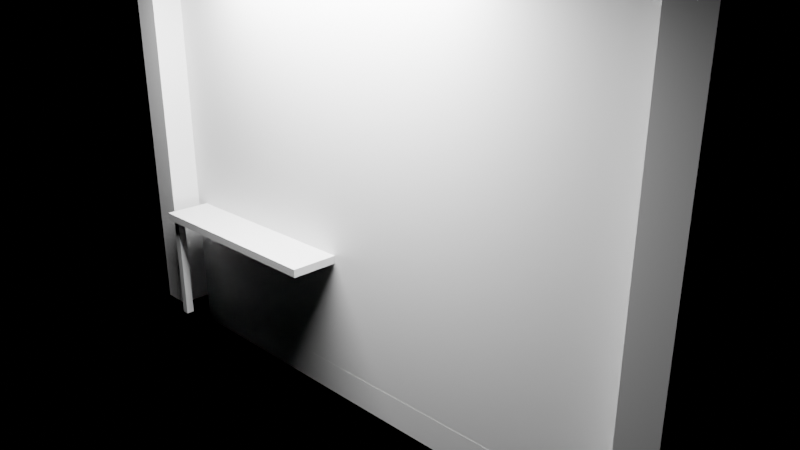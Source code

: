 # Source: e2238_after.blend  (saved by Blender 5.2.44; exported with 4.5.12 LTS)
import bpy
from mathutils import Matrix  # noqa: F401  (used for matrix-valued properties, if any)

bpy.ops.wm.read_factory_settings(use_empty=True)
scene = bpy.context.scene
scene.name = 'Scene'

# ---- materials (node trees are filled in below, after node groups)
mat_muro_pintura = bpy.data.materials.new('Muro_Pintura')
mat_parquet = bpy.data.materials.new('Parquet')
mat_losacero = bpy.data.materials.new('Losacero')
mat_tela_gris = bpy.data.materials.new('Tela_Gris')
mat_madera_roble = bpy.data.materials.new('Madera_Roble')
mat_marco_negro = bpy.data.materials.new('Marco_Negro')
mat_mdf_blanco = bpy.data.materials.new('MDF_Blanco')

# ---- material node trees
mat_muro_pintura.use_nodes = True; mat_muro_pintura.node_tree.nodes.clear()
_N = mat_muro_pintura.node_tree.nodes; _L = mat_muro_pintura.node_tree.links
n0 = _N.new('ShaderNodeBsdfPrincipled'); n0.name = 'Principled BSDF'; n0.location = (-200, 100)
n0.inputs[3].default_value = 1.45
n0.inputs[10].default_value = 0.005
n1 = _N.new('ShaderNodeOutputMaterial'); n1.name = 'Material Output'; n1.location = (200, 100)
_L.new(n0.outputs[0], n1.inputs[0])
n1.is_active_output = True
mat_parquet.use_nodes = True; mat_parquet.node_tree.nodes.clear()
_N = mat_parquet.node_tree.nodes; _L = mat_parquet.node_tree.links
n0 = _N.new('ShaderNodeBsdfPrincipled'); n0.name = 'Principled BSDF'; n0.location = (-200, 100)
n0.inputs[3].default_value = 1.45
n0.inputs[10].default_value = 0.005
n1 = _N.new('ShaderNodeOutputMaterial'); n1.name = 'Material Output'; n1.location = (200, 100)
_L.new(n0.outputs[0], n1.inputs[0])
n1.is_active_output = True
mat_losacero.use_nodes = True; mat_losacero.node_tree.nodes.clear()
_N = mat_losacero.node_tree.nodes; _L = mat_losacero.node_tree.links
n0 = _N.new('ShaderNodeBsdfPrincipled'); n0.name = 'Principled BSDF'; n0.location = (-200, 100)
n0.inputs[3].default_value = 1.45
n0.inputs[10].default_value = 0.005
n1 = _N.new('ShaderNodeOutputMaterial'); n1.name = 'Material Output'; n1.location = (200, 100)
_L.new(n0.outputs[0], n1.inputs[0])
n1.is_active_output = True
mat_tela_gris.use_nodes = True; mat_tela_gris.node_tree.nodes.clear()
_N = mat_tela_gris.node_tree.nodes; _L = mat_tela_gris.node_tree.links
n0 = _N.new('ShaderNodeBsdfPrincipled'); n0.name = 'Principled BSDF'; n0.location = (-200, 100)
n0.inputs[3].default_value = 1.45
n0.inputs[10].default_value = 0.005
n1 = _N.new('ShaderNodeOutputMaterial'); n1.name = 'Material Output'; n1.location = (200, 100)
_L.new(n0.outputs[0], n1.inputs[0])
n1.is_active_output = True
mat_madera_roble.use_nodes = True; mat_madera_roble.node_tree.nodes.clear()
_N = mat_madera_roble.node_tree.nodes; _L = mat_madera_roble.node_tree.links
n0 = _N.new('ShaderNodeBsdfPrincipled'); n0.name = 'Principled BSDF'; n0.location = (-200, 100)
n0.inputs[3].default_value = 1.45
n0.inputs[10].default_value = 0.005
n1 = _N.new('ShaderNodeOutputMaterial'); n1.name = 'Material Output'; n1.location = (200, 100)
_L.new(n0.outputs[0], n1.inputs[0])
n1.is_active_output = True
mat_marco_negro.use_nodes = True; mat_marco_negro.node_tree.nodes.clear()
_N = mat_marco_negro.node_tree.nodes; _L = mat_marco_negro.node_tree.links
n0 = _N.new('ShaderNodeBsdfPrincipled'); n0.name = 'Principled BSDF'; n0.location = (-200, 100)
n0.inputs[3].default_value = 1.45
n0.inputs[10].default_value = 0.005
n1 = _N.new('ShaderNodeOutputMaterial'); n1.name = 'Material Output'; n1.location = (200, 100)
_L.new(n0.outputs[0], n1.inputs[0])
n1.is_active_output = True
mat_mdf_blanco.use_nodes = True; mat_mdf_blanco.node_tree.nodes.clear()
_N = mat_mdf_blanco.node_tree.nodes; _L = mat_mdf_blanco.node_tree.links
n0 = _N.new('ShaderNodeBsdfPrincipled'); n0.name = 'Principled BSDF'; n0.location = (-200, 100)
n0.inputs[3].default_value = 1.45
n0.inputs[10].default_value = 0.005
n1 = _N.new('ShaderNodeOutputMaterial'); n1.name = 'Material Output'; n1.location = (200, 100)
_L.new(n0.outputs[0], n1.inputs[0])
n1.is_active_output = True

# ---- cameras
cam_camara_oficina = bpy.data.cameras.new('Camara_Oficina')
cam_camara_oficina.lens = 35.0

# ---- lights
light_luz_oficina = bpy.data.lights.new('Luz_Oficina', 'AREA')
light_luz_oficina.energy = 600.0
light_luz_oficina.shadow_soft_size = 0.25
light_luz_oficina.size = 2.0

# ---- meshes
me_oficina_muro_sur_cuerpo_mesh = bpy.data.meshes.new('Oficina_Muro_Sur_Cuerpo_mesh')
me_oficina_muro_sur_cuerpo_mesh.from_pydata([(0.0, 0.0, 0.0), (2.45, 0.0, 0.0), (2.45, 0.2, 0.0), (0.0, 0.2, 0.0), (0.0, 0.0, 2.7), (2.45, 0.0, 2.7), (2.45, 0.2, 2.7), (0.0, 0.2, 2.7)], [], [(0, 1, 2, 3), (4, 5, 6, 7), (0, 1, 5, 4), (1, 2, 6, 5), (2, 3, 7, 6), (3, 0, 4, 7)])
me_oficina_muro_sur_cuerpo_mesh.materials.append(mat_muro_pintura)
me_oficina_muro_sur_cuerpo_mesh.update()
me_oficina_muro_norte_cuerpo_mesh = bpy.data.meshes.new('Oficina_Muro_Norte_Cuerpo_mesh')
me_oficina_muro_norte_cuerpo_mesh.from_pydata([(0.0, 0.0, 0.0), (2.45, 0.0, 0.0), (2.45, 0.2, 0.0), (0.0, 0.2, 0.0), (0.0, 0.0, 2.7), (2.45, 0.0, 2.7), (2.45, 0.2, 2.7), (0.0, 0.2, 2.7)], [], [(0, 1, 2, 3), (4, 5, 6, 7), (0, 1, 5, 4), (1, 2, 6, 5), (2, 3, 7, 6), (3, 0, 4, 7)])
me_oficina_muro_norte_cuerpo_mesh.materials.append(mat_muro_pintura)
me_oficina_muro_norte_cuerpo_mesh.update()
me_oficina_muro_oeste_cuerpo_mesh = bpy.data.meshes.new('Oficina_Muro_Oeste_Cuerpo_mesh')
me_oficina_muro_oeste_cuerpo_mesh.from_pydata([(0.0, 0.0, 0.0), (3.5, 0.0, 0.0), (3.5, 0.2, 0.0), (0.0, 0.2, 0.0), (0.0, 0.0, 2.7), (3.5, 0.0, 2.7), (3.5, 0.2, 2.7), (0.0, 0.2, 2.7)], [], [(0, 1, 2, 3), (4, 5, 6, 7), (0, 1, 5, 4), (1, 2, 6, 5), (2, 3, 7, 6), (3, 0, 4, 7)])
me_oficina_muro_oeste_cuerpo_mesh.materials.append(mat_muro_pintura)
me_oficina_muro_oeste_cuerpo_mesh.update()
me_oficina_muro_este_cuerpo_mesh = bpy.data.meshes.new('Oficina_Muro_Este_Cuerpo_mesh')
me_oficina_muro_este_cuerpo_mesh.from_pydata([(0.0, 0.0, 0.0), (3.5, 0.0, 0.0), (3.5, 0.2, 0.0), (0.0, 0.2, 0.0), (0.0, 0.0, 2.7), (3.5, 0.0, 2.7), (3.5, 0.2, 2.7), (0.0, 0.2, 2.7)], [], [(0, 1, 2, 3), (4, 5, 6, 7), (0, 1, 5, 4), (1, 2, 6, 5), (2, 3, 7, 6), (3, 0, 4, 7)])
me_oficina_muro_este_cuerpo_mesh.materials.append(mat_muro_pintura)
me_oficina_muro_este_cuerpo_mesh.update()
me_oficina_suelo_mesh = bpy.data.meshes.new('Oficina_Suelo_mesh')
me_oficina_suelo_mesh.from_pydata([(0.0, 0.0, 0.0), (2.05, 0.0, 0.0), (2.05, 3.5, 0.0), (0.0, 3.5, 0.0), (0.0, 0.0, 0.2), (2.05, 0.0, 0.2), (2.05, 3.5, 0.2), (0.0, 3.5, 0.2)], [], [(0, 3, 2, 1), (4, 5, 6, 7), (0, 1, 5, 4), (1, 2, 6, 5), (3, 0, 4, 7), (2, 3, 7, 6)])
me_oficina_suelo_mesh.materials.append(mat_parquet)
me_oficina_suelo_mesh.update()
me_oficina_techo_cuerpo_mesh = bpy.data.meshes.new('Oficina_Techo_Cuerpo_mesh')
me_oficina_techo_cuerpo_mesh.from_pydata([(0.0, 0.0, 2.7), (2.05, 0.0, 2.7), (2.05, 3.5, 2.7), (0.0, 3.5, 2.7), (0.0, 0.0, 2.9), (2.05, 0.0, 2.9), (2.05, 3.5, 2.9), (0.0, 3.5, 2.9)], [], [(0, 1, 2, 3), (4, 5, 6, 7), (0, 1, 5, 4), (1, 2, 6, 5), (2, 3, 7, 6), (3, 0, 4, 7)])
me_oficina_techo_cuerpo_mesh.materials.append(mat_losacero)
me_oficina_techo_cuerpo_mesh.update()
me_silla_oficina_pata_mesh = bpy.data.meshes.new('Silla_Oficina_Pata_mesh')
me_silla_oficina_pata_mesh.from_pydata([(0.0, 0.0, 0.0), (0.03, 0.0, 0.0), (0.03, 0.03, 0.0), (0.0, 0.03, 0.0), (0.0, 0.0, 0.45), (0.03, 0.0, 0.45), (0.03, 0.03, 0.45), (0.0, 0.03, 0.45)], [], [(0, 1, 2, 3), (4, 5, 6, 7), (0, 1, 5, 4), (1, 2, 6, 5), (2, 3, 7, 6), (3, 0, 4, 7)])
me_silla_oficina_pata_mesh.materials.append(mat_tela_gris)
me_silla_oficina_pata_mesh.update()
me_silla_oficina_pata_mesh_001 = bpy.data.meshes.new('Silla_Oficina_Pata_mesh.001')
me_silla_oficina_pata_mesh_001.from_pydata([(0.0, 0.0, 0.0), (0.03, 0.0, 0.0), (0.03, 0.03, 0.0), (0.0, 0.03, 0.0), (0.0, 0.0, 0.45), (0.03, 0.0, 0.45), (0.03, 0.03, 0.45), (0.0, 0.03, 0.45)], [], [(0, 1, 2, 3), (4, 5, 6, 7), (0, 1, 5, 4), (1, 2, 6, 5), (2, 3, 7, 6), (3, 0, 4, 7)])
me_silla_oficina_pata_mesh_001.materials.append(mat_tela_gris)
me_silla_oficina_pata_mesh_001.update()
me_silla_oficina_pata_mesh_002 = bpy.data.meshes.new('Silla_Oficina_Pata_mesh.002')
me_silla_oficina_pata_mesh_002.from_pydata([(0.0, 0.0, 0.0), (0.03, 0.0, 0.0), (0.03, 0.03, 0.0), (0.0, 0.03, 0.0), (0.0, 0.0, 0.45), (0.03, 0.0, 0.45), (0.03, 0.03, 0.45), (0.0, 0.03, 0.45)], [], [(0, 1, 2, 3), (4, 5, 6, 7), (0, 1, 5, 4), (1, 2, 6, 5), (2, 3, 7, 6), (3, 0, 4, 7)])
me_silla_oficina_pata_mesh_002.materials.append(mat_tela_gris)
me_silla_oficina_pata_mesh_002.update()
me_silla_oficina_pata_mesh_003 = bpy.data.meshes.new('Silla_Oficina_Pata_mesh.003')
me_silla_oficina_pata_mesh_003.from_pydata([(0.0, 0.0, 0.0), (0.03, 0.0, 0.0), (0.03, 0.03, 0.0), (0.0, 0.03, 0.0), (0.0, 0.0, 0.45), (0.03, 0.0, 0.45), (0.03, 0.03, 0.45), (0.0, 0.03, 0.45)], [], [(0, 1, 2, 3), (4, 5, 6, 7), (0, 1, 5, 4), (1, 2, 6, 5), (2, 3, 7, 6), (3, 0, 4, 7)])
me_silla_oficina_pata_mesh_003.materials.append(mat_tela_gris)
me_silla_oficina_pata_mesh_003.update()
me_silla_oficina_asiento_mesh = bpy.data.meshes.new('Silla_Oficina_Asiento_mesh')
me_silla_oficina_asiento_mesh.from_pydata([(0.0, 0.0, 0.0), (0.45, 0.0, 0.0), (0.45, 0.45, 0.0), (0.0, 0.45, 0.0), (0.0, 0.0, 0.03), (0.45, 0.0, 0.03), (0.45, 0.45, 0.03), (0.0, 0.45, 0.03)], [], [(0, 1, 2, 3), (4, 5, 6, 7), (0, 1, 5, 4), (1, 2, 6, 5), (2, 3, 7, 6), (3, 0, 4, 7)])
me_silla_oficina_asiento_mesh.materials.append(mat_tela_gris)
me_silla_oficina_asiento_mesh.update()
me_silla_oficina_respaldo_mesh = bpy.data.meshes.new('Silla_Oficina_Respaldo_mesh')
me_silla_oficina_respaldo_mesh.from_pydata([(0.0, 0.0, 0.0), (0.03, 0.0, 0.0), (0.03, 0.45, 0.0), (0.0, 0.45, 0.0), (0.0, 0.0, 0.45), (0.03, 0.0, 0.45), (0.03, 0.45, 0.45), (0.0, 0.45, 0.45)], [], [(0, 1, 2, 3), (4, 5, 6, 7), (0, 1, 5, 4), (1, 2, 6, 5), (2, 3, 7, 6), (3, 0, 4, 7)])
me_silla_oficina_respaldo_mesh.materials.append(mat_tela_gris)
me_silla_oficina_respaldo_mesh.update()
me_cube = bpy.data.meshes.new('Cube')
me_cube.from_pydata([(0.0, 1.95, 0.7), (0.0, 1.95, 0.75), (0.0, 2.55, 0.7), (0.0, 2.55, 0.75), (2.0, 1.95, 0.7), (2.0, 1.95, 0.75), (2.0, 2.55, 0.7), (2.0, 2.55, 0.75), (1.95, 0.3, 0.7), (1.95, 0.3, 0.75), (1.95, 1.7, 0.7), (1.95, 1.7, 0.75), (2.55, 0.3, 0.7), (2.55, 0.3, 0.75), (2.55, 1.7, 0.7), (2.55, 1.7, 0.75)], [], [(0, 1, 3, 2), (2, 3, 7, 6), (6, 7, 5, 4), (4, 5, 1, 0), (2, 6, 4, 0), (7, 3, 1, 5), (8, 9, 11, 10), (10, 11, 15, 14), (14, 15, 13, 12), (12, 13, 9, 8), (10, 14, 12, 8), (15, 11, 9, 13)])
_uv = me_cube.uv_layers.new(name='UVMap')
_uv.uv.foreach_set('vector', [0.375, 0.0, 0.625, 0.0, 0.625, 0.25, 0.375, 0.25, 0.375, 0.25, 0.625, 0.25, 0.625, 0.5, 0.375, 0.5, 0.375, 0.5, 0.625, 0.5, 0.625, 0.75, 0.375, 0.75, 0.375, 0.75, 0.625, 0.75, 0.625, 1.0, 0.375, 1.0, 0.125, 0.5, 0.375, 0.5, 0.375, 0.75, 0.125, 0.75, 0.625, 0.5, 0.875, 0.5, 0.875, 0.75, 0.625, 0.75, 0.375, 0.0, 0.625, 0.0, 0.625, 0.25, 0.375, 0.25, 0.375, 0.25, 0.625, 0.25, 0.625, 0.5, 0.375, 0.5, 0.375, 0.5, 0.625, 0.5, 0.625, 0.75, 0.375, 0.75, 0.375, 0.75, 0.625, 0.75, 0.625, 1.0, 0.375, 1.0, 0.125, 0.5, 0.375, 0.5, 0.375, 0.75, 0.125, 0.75, 0.625, 0.5, 0.875, 0.5, 0.875, 0.75, 0.625, 0.75])
me_cube.materials.append(mat_madera_roble)
me_cube.update()
me_cube_002 = bpy.data.meshes.new('Cube.002')
me_cube_002.from_pydata([(-1.0, -1.0, -1.0), (-1.0, -1.0, 1.0), (-1.0, 1.0, -1.0), (-1.0, 1.0, 1.0), (1.0, -1.0, -1.0), (1.0, -1.0, 1.0), (1.0, 1.0, -1.0), (1.0, 1.0, 1.0)], [], [(0, 1, 3, 2), (2, 3, 7, 6), (6, 7, 5, 4), (4, 5, 1, 0), (2, 6, 4, 0), (7, 3, 1, 5)])
_uv = me_cube_002.uv_layers.new(name='UVMap')
_uv.uv.foreach_set('vector', [0.375, 0.0, 0.625, 0.0, 0.625, 0.25, 0.375, 0.25, 0.375, 0.25, 0.625, 0.25, 0.625, 0.5, 0.375, 0.5, 0.375, 0.5, 0.625, 0.5, 0.625, 0.75, 0.375, 0.75, 0.375, 0.75, 0.625, 0.75, 0.625, 1.0, 0.375, 1.0, 0.125, 0.5, 0.375, 0.5, 0.375, 0.75, 0.125, 0.75, 0.625, 0.5, 0.875, 0.5, 0.875, 0.75, 0.625, 0.75])
me_cube_002.materials.append(mat_marco_negro)
me_cube_002.update()
me_cube_003 = bpy.data.meshes.new('Cube.003')
me_cube_003.from_pydata([(-1.0, -1.0, -1.0), (-1.0, -1.0, 1.0), (-1.0, 1.0, -1.0), (-1.0, 1.0, 1.0), (1.0, -1.0, -1.0), (1.0, -1.0, 1.0), (1.0, 1.0, -1.0), (1.0, 1.0, 1.0)], [], [(0, 1, 3, 2), (2, 3, 7, 6), (6, 7, 5, 4), (4, 5, 1, 0), (2, 6, 4, 0), (7, 3, 1, 5)])
_uv = me_cube_003.uv_layers.new(name='UVMap')
_uv.uv.foreach_set('vector', [0.375, 0.0, 0.625, 0.0, 0.625, 0.25, 0.375, 0.25, 0.375, 0.25, 0.625, 0.25, 0.625, 0.5, 0.375, 0.5, 0.375, 0.5, 0.625, 0.5, 0.625, 0.75, 0.375, 0.75, 0.375, 0.75, 0.625, 0.75, 0.625, 1.0, 0.375, 1.0, 0.125, 0.5, 0.375, 0.5, 0.375, 0.75, 0.125, 0.75, 0.625, 0.5, 0.875, 0.5, 0.875, 0.75, 0.625, 0.75])
me_cube_003.materials.append(mat_marco_negro)
me_cube_003.update()
me_cube_004 = bpy.data.meshes.new('Cube.004')
me_cube_004.from_pydata([(-1.0, -1.0, -1.0), (-1.0, -1.0, 1.0), (-1.0, 1.0, -1.0), (-1.0, 1.0, 1.0), (1.0, -1.0, -1.0), (1.0, -1.0, 1.0), (1.0, 1.0, -1.0), (1.0, 1.0, 1.0)], [], [(0, 1, 3, 2), (2, 3, 7, 6), (6, 7, 5, 4), (4, 5, 1, 0), (2, 6, 4, 0), (7, 3, 1, 5)])
_uv = me_cube_004.uv_layers.new(name='UVMap')
_uv.uv.foreach_set('vector', [0.375, 0.0, 0.625, 0.0, 0.625, 0.25, 0.375, 0.25, 0.375, 0.25, 0.625, 0.25, 0.625, 0.5, 0.375, 0.5, 0.375, 0.5, 0.625, 0.5, 0.625, 0.75, 0.375, 0.75, 0.375, 0.75, 0.625, 0.75, 0.625, 1.0, 0.375, 1.0, 0.125, 0.5, 0.375, 0.5, 0.375, 0.75, 0.125, 0.75, 0.625, 0.5, 0.875, 0.5, 0.875, 0.75, 0.625, 0.75])
me_cube_004.materials.append(mat_marco_negro)
me_cube_004.update()
me_cube_005 = bpy.data.meshes.new('Cube.005')
me_cube_005.from_pydata([], [], [])
_uv = me_cube_005.uv_layers.new(name='UVMap')
_uv.uv.foreach_set('vector', [])
me_cube_005.materials.append(mat_madera_roble)
me_cube_005.update()
me_cube_006 = bpy.data.meshes.new('Cube.006')
me_cube_006.from_pydata([], [], [])
_uv = me_cube_006.uv_layers.new(name='UVMap')
_uv.uv.foreach_set('vector', [])
me_cube_006.materials.append(mat_mdf_blanco)
me_cube_006.update()
me_cube_007 = bpy.data.meshes.new('Cube.007')
me_cube_007.from_pydata([], [], [])
_uv = me_cube_007.uv_layers.new(name='UVMap')
_uv.uv.foreach_set('vector', [])
me_cube_007.materials.append(mat_mdf_blanco)
me_cube_007.update()
me_cube_008 = bpy.data.meshes.new('Cube.008')
me_cube_008.from_pydata([], [], [])
_uv = me_cube_008.uv_layers.new(name='UVMap')
_uv.uv.foreach_set('vector', [])
me_cube_008.materials.append(mat_madera_roble)
me_cube_008.update()
me_cube_009 = bpy.data.meshes.new('Cube.009')
me_cube_009.from_pydata([], [], [])
_uv = me_cube_009.uv_layers.new(name='UVMap')
_uv.uv.foreach_set('vector', [])
me_cube_009.materials.append(mat_mdf_blanco)
me_cube_009.update()
me_cube_010 = bpy.data.meshes.new('Cube.010')
me_cube_010.from_pydata([], [], [])
_uv = me_cube_010.uv_layers.new(name='UVMap')
_uv.uv.foreach_set('vector', [])
me_cube_010.materials.append(mat_mdf_blanco)
me_cube_010.update()

# ---- objects
ob_oficina = bpy.data.objects.new('Oficina', None)
ob_oficina_muro_sur = bpy.data.objects.new('Oficina_Muro_Sur', None)
ob_oficina_muro_sur_cuerpo = bpy.data.objects.new('Oficina_Muro_Sur_Cuerpo', me_oficina_muro_sur_cuerpo_mesh)
ob_oficina_muro_norte = bpy.data.objects.new('Oficina_Muro_Norte', None)
ob_oficina_muro_norte_cuerpo = bpy.data.objects.new('Oficina_Muro_Norte_Cuerpo', me_oficina_muro_norte_cuerpo_mesh)
ob_oficina_muro_oeste = bpy.data.objects.new('Oficina_Muro_Oeste', None)
ob_oficina_muro_oeste_cuerpo = bpy.data.objects.new('Oficina_Muro_Oeste_Cuerpo', me_oficina_muro_oeste_cuerpo_mesh)
ob_oficina_muro_este = bpy.data.objects.new('Oficina_Muro_Este', None)
ob_oficina_muro_este_cuerpo = bpy.data.objects.new('Oficina_Muro_Este_Cuerpo', me_oficina_muro_este_cuerpo_mesh)
ob_oficina_suelo_solido = bpy.data.objects.new('Oficina_Suelo_Solido', me_oficina_suelo_mesh)
ob_oficina_suelo = bpy.data.objects.new('Oficina_Suelo', None)
ob_oficina_techo_cuerpo = bpy.data.objects.new('Oficina_Techo_Cuerpo', me_oficina_techo_cuerpo_mesh)
ob_oficina_techo = bpy.data.objects.new('Oficina_Techo', None)
ob_silla_oficina = bpy.data.objects.new('Silla_Oficina', None)
ob_silla_oficina_pata = bpy.data.objects.new('Silla_Oficina_Pata', me_silla_oficina_pata_mesh)
ob_silla_oficina_pata_001 = bpy.data.objects.new('Silla_Oficina_Pata.001', me_silla_oficina_pata_mesh_001)
ob_silla_oficina_pata_002 = bpy.data.objects.new('Silla_Oficina_Pata.002', me_silla_oficina_pata_mesh_002)
ob_silla_oficina_pata_003 = bpy.data.objects.new('Silla_Oficina_Pata.003', me_silla_oficina_pata_mesh_003)
ob_silla_oficina_asiento = bpy.data.objects.new('Silla_Oficina_Asiento', me_silla_oficina_asiento_mesh)
ob_silla_oficina_respaldo = bpy.data.objects.new('Silla_Oficina_Respaldo', me_silla_oficina_respaldo_mesh)
ob_escritorio_largo = bpy.data.objects.new('Escritorio_Largo', me_cube)
ob_cube = bpy.data.objects.new('Cube', me_cube_002)
ob_cube_001 = bpy.data.objects.new('Cube.001', me_cube_003)
ob_cube_002 = bpy.data.objects.new('Cube.002', me_cube_004)
ob_cube_003 = bpy.data.objects.new('Cube.003', me_cube_005)
ob_cube_004 = bpy.data.objects.new('Cube.004', me_cube_006)
ob_cube_005 = bpy.data.objects.new('Cube.005', me_cube_007)
ob_cube_006 = bpy.data.objects.new('Cube.006', me_cube_008)
ob_cube_007 = bpy.data.objects.new('Cube.007', me_cube_009)
ob_cube_008 = bpy.data.objects.new('Cube.008', me_cube_010)
ob_luz_oficina = bpy.data.objects.new('Luz_Oficina', light_luz_oficina)
ob_camara_oficina = bpy.data.objects.new('Camara_Oficina', cam_camara_oficina)

# ---- transforms, parenting, visibility, modifiers, constraints
ob_oficina.location = (0.0, 0.0, 0.0)
ob_oficina.empty_display_type = 'ARROWS'
ob_oficina_muro_sur.parent = ob_oficina
ob_oficina_muro_sur.location = (0.0, 0.0, 0.0)
ob_oficina_muro_sur.empty_display_type = 'ARROWS'
ob_oficina_muro_sur_cuerpo.parent = ob_oficina_muro_sur
ob_oficina_muro_sur_cuerpo.location = (0.0, 0.0, 0.0)
ob_oficina_muro_norte.parent = ob_oficina
ob_oficina_muro_norte.location = (0.0, 3.7, 0.0)
ob_oficina_muro_norte.empty_display_type = 'ARROWS'
ob_oficina_muro_norte_cuerpo.parent = ob_oficina_muro_norte
ob_oficina_muro_norte_cuerpo.location = (0.0, 0.0, 0.0)
ob_oficina_muro_oeste.parent = ob_oficina
ob_oficina_muro_oeste.location = (0.0, 0.2, 0.0)
ob_oficina_muro_oeste.rotation_euler = (0.0, 0.0, 1.571)
ob_oficina_muro_oeste.empty_display_type = 'ARROWS'
ob_oficina_muro_oeste_cuerpo.parent = ob_oficina_muro_oeste
ob_oficina_muro_oeste_cuerpo.location = (0.0, 0.0, 0.0)
ob_oficina_muro_este.parent = ob_oficina
ob_oficina_muro_este.location = (2.25, 0.2, 0.0)
ob_oficina_muro_este.rotation_euler = (0.0, 0.0, 1.571)
ob_oficina_muro_este.empty_display_type = 'ARROWS'
ob_oficina_muro_este_cuerpo.parent = ob_oficina_muro_este
ob_oficina_muro_este_cuerpo.location = (0.0, 0.0, 0.0)
ob_oficina_suelo_solido.parent = ob_oficina_suelo
ob_oficina_suelo_solido.location = (0.0, 0.0, 0.0)
ob_oficina_suelo.parent = ob_oficina
ob_oficina_suelo.location = (0.2, 0.2, -0.2)
ob_oficina_suelo.empty_display_type = 'ARROWS'
ob_oficina_techo_cuerpo.parent = ob_oficina_techo
ob_oficina_techo_cuerpo.location = (0.2, 0.2, 0.0)
ob_oficina_techo.parent = ob_oficina
ob_oficina_techo.location = (0.0, 0.0, 0.0)
ob_oficina_techo.empty_display_type = 'ARROWS'
ob_silla_oficina.location = (1.2, 1.2, 0.0)
ob_silla_oficina.rotation_euler = (0.0, 0.0, -0.8)
ob_silla_oficina.empty_display_type = 'ARROWS'
ob_silla_oficina_pata.parent = ob_silla_oficina
ob_silla_oficina_pata.location = (0.0, 0.0, 0.0)
ob_silla_oficina_pata_001.parent = ob_silla_oficina
ob_silla_oficina_pata_001.location = (0.0, 0.42, 0.0)
ob_silla_oficina_pata_002.parent = ob_silla_oficina
ob_silla_oficina_pata_002.location = (0.42, 0.0, 0.0)
ob_silla_oficina_pata_003.parent = ob_silla_oficina
ob_silla_oficina_pata_003.location = (0.42, 0.42, 0.0)
ob_silla_oficina_asiento.parent = ob_silla_oficina
ob_silla_oficina_asiento.location = (0.0, 0.0, 0.45)
ob_silla_oficina_respaldo.parent = ob_silla_oficina
ob_silla_oficina_respaldo.location = (0.0, 0.0, 0.45)
ob_escritorio_largo.location = (0.0, 0.0, 0.0)
ob_cube.parent = ob_escritorio_largo
ob_cube.location = (0.05, 2.5, 0.35)
ob_cube.scale = (0.025, 0.025, 0.35)
ob_cube_001.parent = ob_escritorio_largo
ob_cube_001.location = (1.95, 2.5, 0.35)
ob_cube_001.scale = (0.025, 0.025, 0.35)
ob_cube_002.parent = ob_escritorio_largo
ob_cube_002.location = (2.5, 0.35, 0.35)
ob_cube_002.scale = (0.025, 0.025, 0.35)
ob_cube_003.location = (0.0, 0.0, 0.0)
ob_cube_004.location = (0.0, 0.0, 0.0)
ob_cube_005.location = (0.0, 0.0, 0.0)
ob_cube_006.location = (0.0, 0.0, 0.0)
ob_cube_007.location = (0.0, 0.0, 0.0)
ob_cube_008.location = (0.0, 0.0, 0.0)
ob_luz_oficina.location = (2.0, 1.75, 2.5)
ob_camara_oficina.location = (5.0, 5.0, 2.5)
ob_camara_oficina.rotation_euler = (1.222, 0.0, 2.356)

# ---- collection membership
scene.collection.objects.link(ob_oficina)
scene.collection.objects.link(ob_oficina_muro_sur)
scene.collection.objects.link(ob_oficina_muro_sur_cuerpo)
scene.collection.objects.link(ob_oficina_muro_norte)
scene.collection.objects.link(ob_oficina_muro_norte_cuerpo)
scene.collection.objects.link(ob_oficina_muro_oeste)
scene.collection.objects.link(ob_oficina_muro_oeste_cuerpo)
scene.collection.objects.link(ob_oficina_muro_este)
scene.collection.objects.link(ob_oficina_muro_este_cuerpo)
scene.collection.objects.link(ob_oficina_suelo_solido)
scene.collection.objects.link(ob_oficina_suelo)
scene.collection.objects.link(ob_oficina_techo_cuerpo)
scene.collection.objects.link(ob_oficina_techo)
scene.collection.objects.link(ob_silla_oficina)
scene.collection.objects.link(ob_silla_oficina_pata)
scene.collection.objects.link(ob_silla_oficina_pata_001)
scene.collection.objects.link(ob_silla_oficina_pata_002)
scene.collection.objects.link(ob_silla_oficina_pata_003)
scene.collection.objects.link(ob_silla_oficina_asiento)
scene.collection.objects.link(ob_silla_oficina_respaldo)
scene.collection.objects.link(ob_escritorio_largo)
scene.collection.objects.link(ob_cube)
scene.collection.objects.link(ob_cube_001)
scene.collection.objects.link(ob_cube_002)
scene.collection.objects.link(ob_cube_003)
scene.collection.objects.link(ob_cube_004)
scene.collection.objects.link(ob_cube_005)
scene.collection.objects.link(ob_cube_006)
scene.collection.objects.link(ob_cube_007)
scene.collection.objects.link(ob_cube_008)
scene.collection.objects.link(ob_luz_oficina)
scene.collection.objects.link(ob_camara_oficina)

# ---- scene / render settings (as saved in the file)
scene.camera = ob_camara_oficina
scene.frame_start = 1; scene.frame_end = 250; scene.frame_set(1)
scene.render.engine = 'BLENDER_EEVEE_NEXT'
scene.render.bake_bias = 0.0
scene.render.bake_samples = 0
scene.render.compositor_device = 'GPU'
scene.eevee.use_volume_custom_range = False
scene.eevee.fast_gi_thickness_near = 0.1
scene.eevee.fast_gi_thickness_far = 0.0
scene.eevee.ray_tracing_options.screen_trace_thickness = 0.1
bpy.context.view_layer.update()
